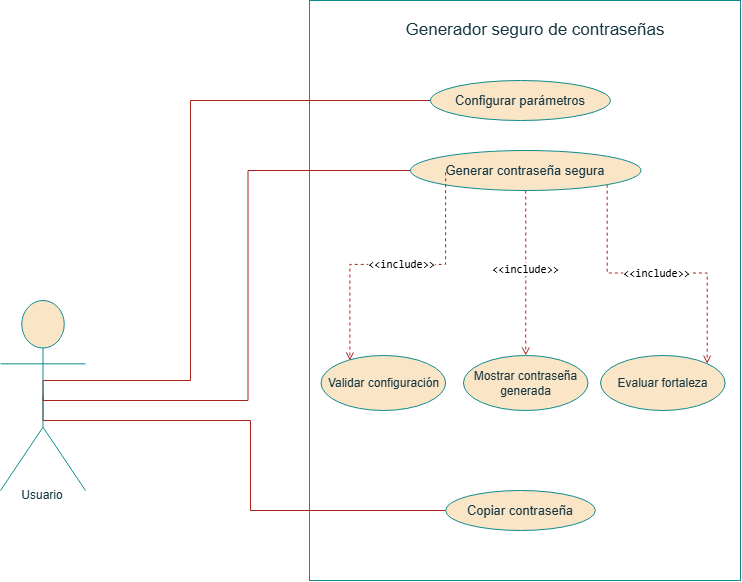

The diagram above was exported from draw.io. Its source (the exported page's mxGraphModel, read from the mxfile embedded in the PNG):
<mxGraphModel dx="1103" dy="617" grid="1" gridSize="10" guides="1" tooltips="1" connect="1" arrows="1" fold="1" page="1" pageScale="1" pageWidth="827" pageHeight="1169" math="0" shadow="0">
  <root>
    <mxCell id="0" />
    <mxCell id="1" parent="0" />
    <mxCell id="j2tYgp1ZFz68IyaWoBhp-7" parent="1" style="rounded=0;whiteSpace=wrap;html=1;fillColor=none;fontColor=#143642;strokeColor=#0F8B8D;labelBackgroundColor=none;" value="" vertex="1">
      <mxGeometry height="580" width="431" x="359" y="10" as="geometry" />
    </mxCell>
    <mxCell id="j2tYgp1ZFz68IyaWoBhp-3" parent="1" style="rounded=0;whiteSpace=wrap;html=1;fillColor=none;labelBackgroundColor=none;strokeColor=#FFFFFF;fontColor=#143642;fontSize=15;" value="&lt;font style=&quot;font-size: 17px;&quot;&gt;Generador seguro de contraseñas&lt;/font&gt;" vertex="1">
      <mxGeometry height="40" width="270" x="450" y="20" as="geometry" />
    </mxCell>
    <mxCell id="YdfOs8niuuf690vKqoca-26" edge="1" parent="1" source="j2tYgp1ZFz68IyaWoBhp-4" style="edgeStyle=orthogonalEdgeStyle;rounded=0;orthogonalLoop=1;jettySize=auto;exitX=0.5;exitY=0.5;exitDx=0;exitDy=0;exitPerimeter=0;entryX=0;entryY=0.5;entryDx=0;entryDy=0;defaultLabelBackgroundColor=page;strokeColor=#A8201A;endArrow=none;endFill=0;fontColor=#FFFFFF;fontSize=1;html=1;" target="j2tYgp1ZFz68IyaWoBhp-11" value="">
      <mxGeometry relative="1" x="0.0158" as="geometry">
        <Array as="points">
          <mxPoint x="92.5" y="410" />
          <mxPoint x="297.5" y="410" />
          <mxPoint x="297.5" y="180" />
        </Array>
      </mxGeometry>
    </mxCell>
    <mxCell id="Tpe9qTruE7jtDKsTrFed-9" edge="1" parent="1" source="j2tYgp1ZFz68IyaWoBhp-4" style="edgeStyle=orthogonalEdgeStyle;rounded=0;orthogonalLoop=1;jettySize=auto;exitX=0.5;exitY=0.5;exitDx=0;exitDy=0;exitPerimeter=0;strokeColor=#A8201A;fontColor=#FFFFFF;defaultLabelBackgroundColor=page;fillColor=#FAE5C7;endArrow=none;endFill=0;fontSize=1;html=1;" target="j2tYgp1ZFz68IyaWoBhp-13" value="">
      <mxGeometry relative="1" x="0.0007" as="geometry">
        <Array as="points">
          <mxPoint x="92.5" y="430" />
          <mxPoint x="300" y="430" />
          <mxPoint x="300" y="520" />
        </Array>
      </mxGeometry>
    </mxCell>
    <mxCell id="Tpe9qTruE7jtDKsTrFed-10" edge="1" parent="1" source="j2tYgp1ZFz68IyaWoBhp-4" style="edgeStyle=orthogonalEdgeStyle;rounded=0;orthogonalLoop=1;jettySize=auto;exitX=0.5;exitY=0.5;exitDx=0;exitDy=0;exitPerimeter=0;entryX=0;entryY=0.5;entryDx=0;entryDy=0;strokeColor=#A8201A;fontColor=#FFFFFF;defaultLabelBackgroundColor=page;fillColor=#FAE5C7;endArrow=none;endFill=0;fontSize=1;html=1;" target="j2tYgp1ZFz68IyaWoBhp-8" value="">
      <mxGeometry relative="1" x="-0.0007" as="geometry">
        <Array as="points">
          <mxPoint x="92.5" y="390" />
          <mxPoint x="240" y="390" />
          <mxPoint x="240" y="110" />
        </Array>
      </mxGeometry>
    </mxCell>
    <mxCell id="j2tYgp1ZFz68IyaWoBhp-4" parent="1" style="shape=umlActor;verticalLabelPosition=bottom;verticalAlign=top;labelPerimeter=1;fillColor=#FAE5C7;fontColor=#FFFFFF;strokeColor=#0F8B8D;labelBackgroundColor=none;fontSize=1;html=1;" value="Actor" vertex="1">
      <mxGeometry height="190" width="85" x="50" y="310" as="geometry" />
    </mxCell>
    <mxCell id="j2tYgp1ZFz68IyaWoBhp-8" parent="1" style="ellipse;whiteSpace=wrap;html=1;labelBackgroundColor=none;fillColor=#FAE5C7;strokeColor=#0F8B8D;fontColor=#143642;align=center;" value="&lt;div style=&quot;&quot;&gt;&lt;span style=&quot;font-size: 13px; background-color: transparent; color: light-dark(rgb(20, 54, 66), rgb(173, 202, 213));&quot;&gt;Configurar parámetros&lt;/span&gt;&lt;/div&gt;" vertex="1">
      <mxGeometry height="40" width="179.87" x="480" y="90" as="geometry" />
    </mxCell>
    <mxCell id="j2tYgp1ZFz68IyaWoBhp-9" parent="1" style="ellipse;whiteSpace=wrap;html=1;labelBackgroundColor=none;fillColor=#FAE5C7;strokeColor=#0F8B8D;fontColor=#143642;fontSize=12;" value="&lt;font&gt;Mostrar contraseña generada&lt;/font&gt;" vertex="1">
      <mxGeometry height="55" width="124.63" x="512.93" y="365" as="geometry" />
    </mxCell>
    <mxCell id="YdfOs8niuuf690vKqoca-41" edge="1" parent="1" source="j2tYgp1ZFz68IyaWoBhp-11" style="edgeStyle=orthogonalEdgeStyle;rounded=0;orthogonalLoop=1;jettySize=auto;html=1;exitX=1;exitY=1;exitDx=0;exitDy=0;entryX=1;entryY=0;entryDx=0;entryDy=0;strokeColor=#A8201A;fontColor=default;defaultLabelBackgroundColor=page;fillColor=#FAE5C7;dashed=1;flowAnimation=1;endArrow=open;endFill=0;" target="YdfOs8niuuf690vKqoca-37" value="">
      <mxGeometry relative="1" x="0.0036" as="geometry" />
    </mxCell>
    <mxCell id="Tpe9qTruE7jtDKsTrFed-7" connectable="0" parent="YdfOs8niuuf690vKqoca-41" style="edgeLabel;html=1;align=center;verticalAlign=middle;resizable=0;points=[];inheritText=1;defaultLabelBackgroundColor=page;fontColor=#143642;" value="&lt;span style=&quot;font-family: monospace;&quot;&gt;&amp;lt;&amp;lt;include&amp;gt;&amp;gt;&lt;/span&gt;" vertex="1">
      <mxGeometry relative="1" x="-0.0175" y="1" as="geometry">
        <mxPoint y="1" as="offset" />
      </mxGeometry>
    </mxCell>
    <mxCell id="Tpe9qTruE7jtDKsTrFed-20" edge="1" parent="1" source="j2tYgp1ZFz68IyaWoBhp-11" style="edgeStyle=orthogonalEdgeStyle;rounded=0;orthogonalLoop=1;jettySize=auto;html=1;exitX=0.5;exitY=1;exitDx=0;exitDy=0;strokeColor=#A8201A;fontColor=#143642;defaultLabelBackgroundColor=page;fillColor=#FAE5C7;endArrow=open;endFill=0;dashed=1;flowAnimation=1;" target="j2tYgp1ZFz68IyaWoBhp-9">
      <mxGeometry relative="1" as="geometry" />
    </mxCell>
    <mxCell id="Tpe9qTruE7jtDKsTrFed-22" connectable="0" parent="Tpe9qTruE7jtDKsTrFed-20" style="edgeLabel;html=1;align=center;verticalAlign=middle;resizable=0;points=[];inheritText=1;fontColor=#143642;defaultLabelBackgroundColor=page;" value="&lt;span style=&quot;color: rgb(0, 0, 0); font-family: monospace;&quot;&gt;&amp;lt;&amp;lt;include&amp;gt;&amp;gt;&lt;/span&gt;" vertex="1">
      <mxGeometry relative="1" x="-0.0502" y="-1" as="geometry">
        <mxPoint as="offset" />
      </mxGeometry>
    </mxCell>
    <mxCell id="j2tYgp1ZFz68IyaWoBhp-11" parent="1" style="ellipse;whiteSpace=wrap;html=1;labelBackgroundColor=none;fillColor=#FAE5C7;strokeColor=#0F8B8D;fontColor=#143642;" value="&lt;font style=&quot;font-size: 13px;&quot;&gt;Generar contraseña segura&lt;/font&gt;" vertex="1">
      <mxGeometry height="40" width="230.5" x="460" y="160" as="geometry" />
    </mxCell>
    <mxCell id="j2tYgp1ZFz68IyaWoBhp-13" parent="1" style="ellipse;whiteSpace=wrap;html=1;labelBackgroundColor=none;fillColor=#FAE5C7;strokeColor=#0F8B8D;fontColor=#143642;" value="&lt;font style=&quot;font-size: 13px;&quot;&gt;Copiar contraseña&lt;/font&gt;" vertex="1">
      <mxGeometry height="40" width="149.75" x="495.13" y="500" as="geometry" />
    </mxCell>
    <mxCell id="YdfOs8niuuf690vKqoca-14" parent="1" style="ellipse;whiteSpace=wrap;html=1;labelBackgroundColor=none;fillColor=#FAE5C7;strokeColor=#0F8B8D;fontColor=#143642;" value="Validar configuración" vertex="1">
      <mxGeometry height="55" width="124.63" x="370.5" y="365" as="geometry" />
    </mxCell>
    <mxCell id="YdfOs8niuuf690vKqoca-37" parent="1" style="ellipse;whiteSpace=wrap;html=1;labelBackgroundColor=none;fillColor=#FAE5C7;strokeColor=#0F8B8D;fontColor=#143642;" value="&lt;font&gt;Evaluar fortaleza&lt;/font&gt;" vertex="1">
      <mxGeometry height="55" width="124.63" x="650" y="365" as="geometry" />
    </mxCell>
    <mxCell id="Tpe9qTruE7jtDKsTrFed-1" edge="1" parent="1" style="edgeStyle=orthogonalEdgeStyle;rounded=0;orthogonalLoop=1;jettySize=auto;html=1;exitX=0;exitY=1;exitDx=0;exitDy=0;entryX=0.232;entryY=0.09;entryDx=0;entryDy=0;entryPerimeter=0;defaultLabelBackgroundColor=page;flowAnimation=1;dashed=1;endArrow=open;endFill=0;strokeColor=#A8201A;fontColor=default;" target="YdfOs8niuuf690vKqoca-14">
      <mxGeometry relative="1" x="0.0013" as="geometry">
        <mxPoint x="495.13447577076334" y="181.77748247464984" as="sourcePoint" />
        <mxPoint x="397.83767000000006" y="364.99500000000006" as="targetPoint" />
      </mxGeometry>
    </mxCell>
    <mxCell id="Tpe9qTruE7jtDKsTrFed-4" connectable="0" parent="Tpe9qTruE7jtDKsTrFed-1" style="edgeLabel;html=1;align=center;verticalAlign=middle;resizable=0;points=[];inheritText=1;defaultLabelBackgroundColor=page;fontColor=#143642;" value="&lt;span style=&quot;font-family: monospace;&quot;&gt;&amp;lt;&amp;lt;include&amp;gt;&amp;gt;&lt;/span&gt;" vertex="1">
      <mxGeometry relative="1" x="-0.0363" as="geometry">
        <mxPoint as="offset" />
      </mxGeometry>
    </mxCell>
    <mxCell id="Tpe9qTruE7jtDKsTrFed-13" parent="1" style="text;html=1;whiteSpace=wrap;strokeColor=none;fillColor=none;align=center;verticalAlign=middle;rounded=0;fontColor=#143642;" value="Usuario" vertex="1">
      <mxGeometry height="30" width="60" x="62.5" y="490" as="geometry" />
    </mxCell>
  </root>
</mxGraphModel>